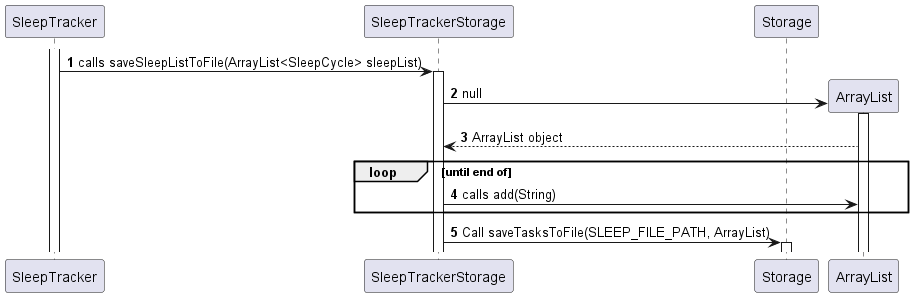

The diagram above was rendered by PlantUML. Its source (embedded in the PNG):
@startuml
'https://plantuml.com/sequence-diagram

autonumber

participant SleepTracker
participant SleepTrackerStorage
participant Storage
participant ArrayList

activate SleepTracker
SleepTracker -> SleepTrackerStorage: calls saveSleepListToFile(ArrayList<SleepCycle> sleepList)
activate SleepTrackerStorage
create ArrayList
SleepTrackerStorage -> ArrayList: null
activate ArrayList
ArrayList --> SleepTrackerStorage: ArrayList object
loop until end of
SleepTrackerStorage -> ArrayList: calls add(String)
end
SleepTrackerStorage -> Storage: Call saveTasksToFile(SLEEP_FILE_PATH, ArrayList)
activate Storage

@enduml